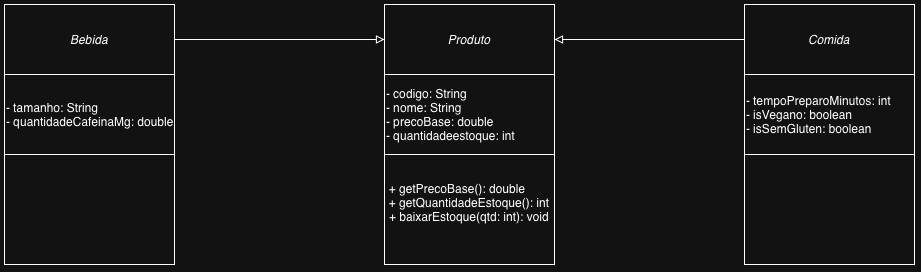

The diagram above was exported from draw.io. Its source (the exported page's mxGraphModel, read from the mxfile embedded in the PNG):
<mxGraphModel dx="2219" dy="686" grid="1" gridSize="10" guides="1" tooltips="1" connect="1" arrows="1" fold="1" page="1" pageScale="1" pageWidth="827" pageHeight="1169" math="0" shadow="0">
  <root>
    <mxCell id="0" />
    <mxCell id="1" parent="0" />
    <mxCell id="AHhMp7x7PtNR02qb-INS-3" parent="1" style="whiteSpace=wrap;html=1;shadow=1;" value="&lt;i&gt;Produto&lt;/i&gt;" vertex="1">
      <mxGeometry height="70" width="170" x="220" y="420" as="geometry" />
    </mxCell>
    <mxCell id="AHhMp7x7PtNR02qb-INS-4" parent="1" style="whiteSpace=wrap;html=1;align=left;shadow=1;" value="- codigo: String&lt;div style=&quot;&quot;&gt;- nome: String&lt;/div&gt;&lt;div&gt;- precoBase: double&lt;/div&gt;&lt;div&gt;- quantidadeestoque: int&lt;/div&gt;" vertex="1">
      <mxGeometry height="80" width="170" x="220" y="490" as="geometry" />
    </mxCell>
    <mxCell id="AHhMp7x7PtNR02qb-INS-5" parent="1" style="whiteSpace=wrap;html=1;shadow=1;" value="&lt;div style=&quot;text-align: left;&quot;&gt;+ getPrecoBase(): double&lt;/div&gt;&lt;div&gt;+ getQuantidadeEstoque(): int&lt;/div&gt;&lt;div&gt;+ baixarEstoque(qtd: int): void&lt;/div&gt;&lt;div&gt;&lt;br&gt;&lt;/div&gt;" vertex="1">
      <mxGeometry height="110" width="170" x="220" y="570" as="geometry" />
    </mxCell>
    <mxCell id="AHhMp7x7PtNR02qb-INS-16" edge="1" parent="1" source="AHhMp7x7PtNR02qb-INS-10" style="edgeStyle=orthogonalEdgeStyle;rounded=0;orthogonalLoop=1;jettySize=auto;html=1;entryX=1;entryY=0.5;entryDx=0;entryDy=0;startArrow=none;startFill=0;endArrow=block;endFill=0;" target="AHhMp7x7PtNR02qb-INS-3">
      <mxGeometry relative="1" as="geometry">
        <Array as="points">
          <mxPoint x="490" y="455" />
          <mxPoint x="490" y="455" />
        </Array>
      </mxGeometry>
    </mxCell>
    <mxCell id="AHhMp7x7PtNR02qb-INS-10" parent="1" style="whiteSpace=wrap;html=1;shadow=1;" value="&lt;i&gt;Comida&lt;/i&gt;" vertex="1">
      <mxGeometry height="70" width="170" x="580" y="420" as="geometry" />
    </mxCell>
    <mxCell id="AHhMp7x7PtNR02qb-INS-11" parent="1" style="whiteSpace=wrap;html=1;align=left;shadow=1;" value="- tempoPreparoMinutos: int&lt;div&gt;- isVegano: boolean&lt;/div&gt;&lt;div&gt;- isSemGluten: boolean&lt;/div&gt;" vertex="1">
      <mxGeometry height="80" width="170" x="580" y="490" as="geometry" />
    </mxCell>
    <mxCell id="AHhMp7x7PtNR02qb-INS-12" parent="1" style="whiteSpace=wrap;html=1;shadow=1;" value="&lt;div style=&quot;text-align: left;&quot;&gt;&lt;br&gt;&lt;/div&gt;" vertex="1">
      <mxGeometry height="110" width="170" x="580" y="570" as="geometry" />
    </mxCell>
    <mxCell id="AHhMp7x7PtNR02qb-INS-20" edge="1" parent="1" source="AHhMp7x7PtNR02qb-INS-13" style="edgeStyle=orthogonalEdgeStyle;rounded=0;orthogonalLoop=1;jettySize=auto;html=1;entryX=0;entryY=0.5;entryDx=0;entryDy=0;endArrow=block;endFill=0;" target="AHhMp7x7PtNR02qb-INS-3">
      <mxGeometry relative="1" as="geometry" />
    </mxCell>
    <mxCell id="AHhMp7x7PtNR02qb-INS-13" parent="1" style="whiteSpace=wrap;html=1;shadow=1;" value="&lt;i&gt;Bebida&lt;/i&gt;" vertex="1">
      <mxGeometry height="70" width="170" x="-160" y="420" as="geometry" />
    </mxCell>
    <mxCell id="AHhMp7x7PtNR02qb-INS-14" parent="1" style="whiteSpace=wrap;html=1;align=left;shadow=1;" value="- tamanho: String&lt;div&gt;- quantidadeCafeinaMg: double&lt;/div&gt;" vertex="1">
      <mxGeometry height="80" width="170" x="-160" y="490" as="geometry" />
    </mxCell>
    <mxCell id="AHhMp7x7PtNR02qb-INS-15" parent="1" style="whiteSpace=wrap;html=1;shadow=1;" value="&lt;div style=&quot;text-align: left;&quot;&gt;&lt;br&gt;&lt;/div&gt;" vertex="1">
      <mxGeometry height="110" width="170" x="-160" y="570" as="geometry" />
    </mxCell>
  </root>
</mxGraphModel>